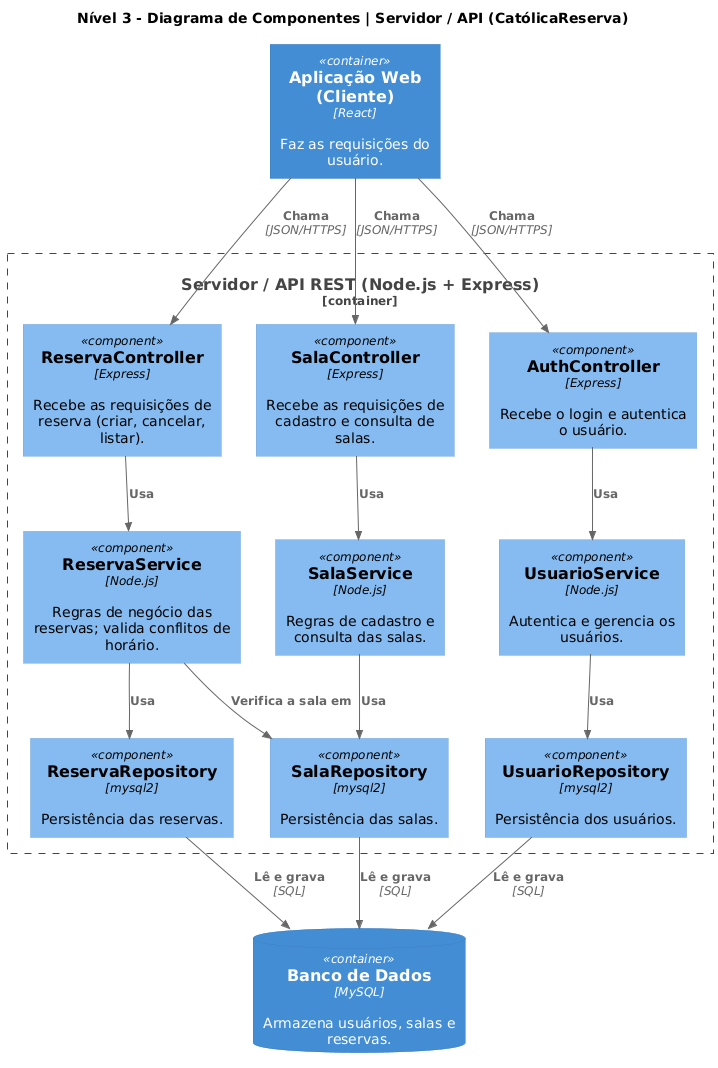

The diagram above was rendered by PlantUML. Its source (embedded in the PNG):
@startuml Nivel3_Componentes
!include C4/C4_Component.puml

title Nível 3 - Diagrama de Componentes | Servidor / API (CatólicaReserva)

Container(webapp, "Aplicação Web (Cliente)", "React", "Faz as requisições do usuário.")
ContainerDb(db, "Banco de Dados", "MySQL", "Armazena usuários, salas e reservas.")

Container_Boundary(api, "Servidor / API REST (Node.js + Express)") {
    Component(reservaController, "ReservaController", "Express", "Recebe as requisições de reserva (criar, cancelar, listar).")
    Component(salaController, "SalaController", "Express", "Recebe as requisições de cadastro e consulta de salas.")
    Component(authController, "AuthController", "Express", "Recebe o login e autentica o usuário.")

    Component(reservaService, "ReservaService", "Node.js", "Regras de negócio das reservas; valida conflitos de horário.")
    Component(salaService, "SalaService", "Node.js", "Regras de cadastro e consulta das salas.")
    Component(usuarioService, "UsuarioService", "Node.js", "Autentica e gerencia os usuários.")

    Component(reservaRepo, "ReservaRepository", "mysql2", "Persistência das reservas.")
    Component(salaRepo, "SalaRepository", "mysql2", "Persistência das salas.")
    Component(usuarioRepo, "UsuarioRepository", "mysql2", "Persistência dos usuários.")
}

Rel(webapp, reservaController, "Chama", "JSON/HTTPS")
Rel(webapp, salaController, "Chama", "JSON/HTTPS")
Rel(webapp, authController, "Chama", "JSON/HTTPS")

Rel(reservaController, reservaService, "Usa")
Rel(salaController, salaService, "Usa")
Rel(authController, usuarioService, "Usa")

Rel(reservaService, reservaRepo, "Usa")
Rel(reservaService, salaRepo, "Verifica a sala em")
Rel(salaService, salaRepo, "Usa")
Rel(usuarioService, usuarioRepo, "Usa")

Rel(reservaRepo, db, "Lê e grava", "SQL")
Rel(salaRepo, db, "Lê e grava", "SQL")
Rel(usuarioRepo, db, "Lê e grava", "SQL")

@enduml